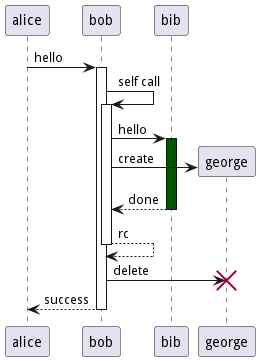

The diagram above was rendered by PlantUML. Its source (embedded in the PNG):
@startuml
alice -> bob ++ : hello
bob -> bob ++ : self call
bob -> bib ++ #005500 : hello
bob -> george ** : create
return done
return rc
bob -> george !! : delete
return success
@enduml